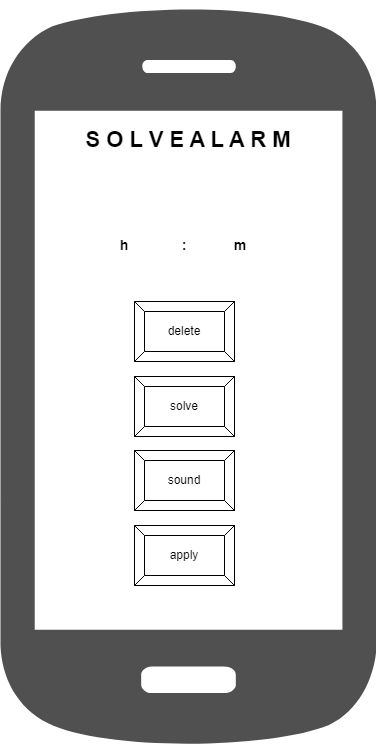

The diagram above was exported from draw.io. Its source (the exported page's mxGraphModel, read from the mxfile embedded in the PNG):
<mxGraphModel dx="1434" dy="786" grid="1" gridSize="10" guides="1" tooltips="1" connect="1" arrows="1" fold="1" page="1" pageScale="1" pageWidth="827" pageHeight="1169" math="0" shadow="0">
  <root>
    <mxCell id="0" />
    <mxCell id="1" parent="0" />
    <mxCell id="E-zc7eQeHE8MA0nDITfz-1" value="" style="sketch=0;pointerEvents=1;shadow=0;dashed=0;html=1;strokeColor=none;fillColor=#505050;labelPosition=center;verticalLabelPosition=bottom;verticalAlign=top;outlineConnect=0;align=center;shape=mxgraph.office.devices.cell_phone_android_standalone;" vertex="1" parent="1">
      <mxGeometry x="230" y="140" width="376" height="750" as="geometry" />
    </mxCell>
    <mxCell id="E-zc7eQeHE8MA0nDITfz-2" value="S O L V E A L A R M" style="text;html=1;align=center;verticalAlign=middle;whiteSpace=wrap;rounded=0;fontStyle=1;fontSize=22;labelBackgroundColor=default;" vertex="1" parent="1">
      <mxGeometry x="258" y="240" width="320" height="80" as="geometry" />
    </mxCell>
    <mxCell id="E-zc7eQeHE8MA0nDITfz-3" value="h" style="text;html=1;align=center;verticalAlign=middle;whiteSpace=wrap;rounded=0;fontSize=14;fontStyle=1" vertex="1" parent="1">
      <mxGeometry x="324" y="370" width="60" height="30" as="geometry" />
    </mxCell>
    <mxCell id="E-zc7eQeHE8MA0nDITfz-4" value="m" style="text;html=1;align=center;verticalAlign=middle;whiteSpace=wrap;rounded=0;fontSize=14;fontStyle=1" vertex="1" parent="1">
      <mxGeometry x="440" y="370" width="60" height="30" as="geometry" />
    </mxCell>
    <mxCell id="E-zc7eQeHE8MA0nDITfz-5" value=":" style="text;html=1;align=center;verticalAlign=middle;whiteSpace=wrap;rounded=0;fontStyle=1;fontSize=14;" vertex="1" parent="1">
      <mxGeometry x="394" y="370" width="40" height="30" as="geometry" />
    </mxCell>
    <mxCell id="E-zc7eQeHE8MA0nDITfz-6" value="apply" style="labelPosition=center;verticalLabelPosition=middle;align=center;html=1;shape=mxgraph.basic.button;dx=10;whiteSpace=wrap;" vertex="1" parent="1">
      <mxGeometry x="364" y="665" width="100" height="60" as="geometry" />
    </mxCell>
    <mxCell id="E-zc7eQeHE8MA0nDITfz-7" value="solve" style="labelPosition=center;verticalLabelPosition=middle;align=center;html=1;shape=mxgraph.basic.button;dx=10;whiteSpace=wrap;" vertex="1" parent="1">
      <mxGeometry x="364" y="516" width="100" height="60" as="geometry" />
    </mxCell>
    <mxCell id="E-zc7eQeHE8MA0nDITfz-8" value="delete" style="labelPosition=center;verticalLabelPosition=middle;align=center;html=1;shape=mxgraph.basic.button;dx=10;whiteSpace=wrap;" vertex="1" parent="1">
      <mxGeometry x="364" y="441" width="100" height="60" as="geometry" />
    </mxCell>
    <mxCell id="E-zc7eQeHE8MA0nDITfz-9" value="sound" style="labelPosition=center;verticalLabelPosition=middle;align=center;html=1;shape=mxgraph.basic.button;dx=10;whiteSpace=wrap;" vertex="1" parent="1">
      <mxGeometry x="364" y="590" width="100" height="60" as="geometry" />
    </mxCell>
  </root>
</mxGraphModel>